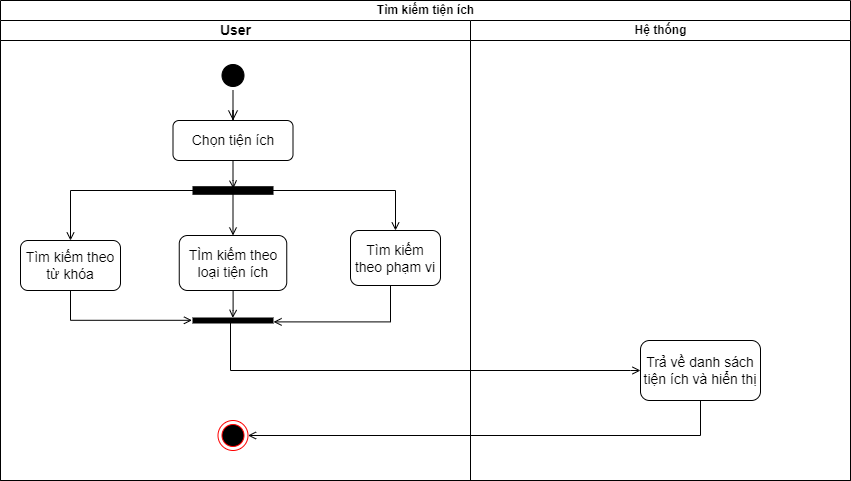

The diagram above was exported from draw.io. Its source (the exported page's mxGraphModel, read from the mxfile embedded in the PNG):
<mxGraphModel dx="1050" dy="581" grid="1" gridSize="10" guides="1" tooltips="1" connect="1" arrows="1" fold="1" page="1" pageScale="1" pageWidth="827" pageHeight="1169" math="0" shadow="0">
  <root>
    <mxCell id="0" />
    <mxCell id="1" parent="0" />
    <mxCell id="VprwD65kATWScIvuBBGT-1" value="Tìm kiếm tiện ích" style="swimlane;childLayout=stackLayout;resizeParent=1;resizeParentMax=0;startSize=20;html=1;" parent="1" vertex="1">
      <mxGeometry x="170" y="70" width="850" height="480" as="geometry" />
    </mxCell>
    <mxCell id="VprwD65kATWScIvuBBGT-2" value="User" style="swimlane;startSize=20;html=1;fontSize=14;" parent="VprwD65kATWScIvuBBGT-1" vertex="1">
      <mxGeometry y="20" width="470" height="460" as="geometry" />
    </mxCell>
    <mxCell id="VprwD65kATWScIvuBBGT-5" value="" style="ellipse;html=1;shape=startState;fillColor=#000000;strokeColor=#000000;fontSize=14;" parent="VprwD65kATWScIvuBBGT-2" vertex="1">
      <mxGeometry x="217.5" y="40" width="30" height="30" as="geometry" />
    </mxCell>
    <mxCell id="VprwD65kATWScIvuBBGT-6" value="" style="edgeStyle=orthogonalEdgeStyle;html=1;verticalAlign=bottom;endArrow=open;endSize=8;strokeColor=#000000;rounded=0;startArrow=none;fontSize=14;" parent="VprwD65kATWScIvuBBGT-2" source="VprwD65kATWScIvuBBGT-7" edge="1">
      <mxGeometry relative="1" as="geometry">
        <mxPoint x="232.5" y="110" as="targetPoint" />
      </mxGeometry>
    </mxCell>
    <mxCell id="VprwD65kATWScIvuBBGT-8" value="" style="edgeStyle=orthogonalEdgeStyle;html=1;verticalAlign=bottom;endArrow=open;endSize=8;strokeColor=#000000;rounded=0;entryX=0.5;entryY=0;entryDx=0;entryDy=0;endFill=0;fontSize=14;" parent="VprwD65kATWScIvuBBGT-2" source="VprwD65kATWScIvuBBGT-5" target="VprwD65kATWScIvuBBGT-7" edge="1">
      <mxGeometry relative="1" as="geometry">
        <mxPoint x="402.5" y="200" as="targetPoint" />
        <mxPoint x="402.5" y="160" as="sourcePoint" />
      </mxGeometry>
    </mxCell>
    <mxCell id="VprwD65kATWScIvuBBGT-10" style="edgeStyle=orthogonalEdgeStyle;rounded=0;orthogonalLoop=1;jettySize=auto;html=1;entryX=0.24;entryY=0.495;entryDx=0;entryDy=0;entryPerimeter=0;strokeColor=#000000;endArrow=open;endFill=0;fontSize=14;" parent="VprwD65kATWScIvuBBGT-2" source="VprwD65kATWScIvuBBGT-7" target="VprwD65kATWScIvuBBGT-9" edge="1">
      <mxGeometry relative="1" as="geometry" />
    </mxCell>
    <mxCell id="VprwD65kATWScIvuBBGT-7" value="Chọn tiện ích" style="rounded=1;whiteSpace=wrap;html=1;strokeColor=#000000;fontSize=14;" parent="VprwD65kATWScIvuBBGT-2" vertex="1">
      <mxGeometry x="172.5" y="100" width="120" height="40" as="geometry" />
    </mxCell>
    <mxCell id="VprwD65kATWScIvuBBGT-12" style="edgeStyle=orthogonalEdgeStyle;rounded=0;orthogonalLoop=1;jettySize=auto;html=1;entryX=0.5;entryY=0;entryDx=0;entryDy=0;strokeColor=#000000;endArrow=open;endFill=0;fontSize=14;" parent="VprwD65kATWScIvuBBGT-2" source="VprwD65kATWScIvuBBGT-9" target="VprwD65kATWScIvuBBGT-11" edge="1">
      <mxGeometry relative="1" as="geometry">
        <mxPoint x="120" y="200" as="targetPoint" />
      </mxGeometry>
    </mxCell>
    <mxCell id="VprwD65kATWScIvuBBGT-14" style="edgeStyle=orthogonalEdgeStyle;rounded=0;orthogonalLoop=1;jettySize=auto;html=1;strokeColor=#000000;endArrow=open;endFill=0;fontSize=14;" parent="VprwD65kATWScIvuBBGT-2" source="VprwD65kATWScIvuBBGT-9" target="VprwD65kATWScIvuBBGT-13" edge="1">
      <mxGeometry relative="1" as="geometry" />
    </mxCell>
    <mxCell id="VprwD65kATWScIvuBBGT-16" style="edgeStyle=orthogonalEdgeStyle;rounded=0;orthogonalLoop=1;jettySize=auto;html=1;entryX=0.5;entryY=0;entryDx=0;entryDy=0;strokeColor=#000000;endArrow=open;endFill=0;fontSize=14;" parent="VprwD65kATWScIvuBBGT-2" source="VprwD65kATWScIvuBBGT-9" target="VprwD65kATWScIvuBBGT-15" edge="1">
      <mxGeometry relative="1" as="geometry" />
    </mxCell>
    <mxCell id="VprwD65kATWScIvuBBGT-9" value="" style="html=1;points=[];perimeter=orthogonalPerimeter;fillColor=strokeColor;strokeColor=#000000;rotation=90;fontSize=14;" parent="VprwD65kATWScIvuBBGT-2" vertex="1">
      <mxGeometry x="228.75" y="130" width="7.5" height="80" as="geometry" />
    </mxCell>
    <mxCell id="VprwD65kATWScIvuBBGT-18" style="edgeStyle=orthogonalEdgeStyle;rounded=0;orthogonalLoop=1;jettySize=auto;html=1;entryX=0.46;entryY=1.013;entryDx=0;entryDy=0;entryPerimeter=0;strokeColor=#000000;endArrow=open;endFill=0;fontSize=14;exitX=0.5;exitY=1;exitDx=0;exitDy=0;" parent="VprwD65kATWScIvuBBGT-2" source="VprwD65kATWScIvuBBGT-11" target="VprwD65kATWScIvuBBGT-17" edge="1">
      <mxGeometry relative="1" as="geometry">
        <Array as="points">
          <mxPoint x="70" y="300" />
        </Array>
        <mxPoint x="120" y="240" as="sourcePoint" />
      </mxGeometry>
    </mxCell>
    <mxCell id="VprwD65kATWScIvuBBGT-11" value="&lt;font style=&quot;font-size: 14px;&quot;&gt;Tìm kiếm theo từ khóa&lt;/font&gt;" style="rounded=1;whiteSpace=wrap;html=1;strokeColor=#000000;" parent="VprwD65kATWScIvuBBGT-2" vertex="1">
      <mxGeometry x="20" y="220" width="100" height="50" as="geometry" />
    </mxCell>
    <mxCell id="VprwD65kATWScIvuBBGT-19" style="edgeStyle=orthogonalEdgeStyle;rounded=0;orthogonalLoop=1;jettySize=auto;html=1;entryX=-0.02;entryY=0.503;entryDx=0;entryDy=0;entryPerimeter=0;strokeColor=#000000;endArrow=open;endFill=0;fontSize=14;" parent="VprwD65kATWScIvuBBGT-2" source="VprwD65kATWScIvuBBGT-13" target="VprwD65kATWScIvuBBGT-17" edge="1">
      <mxGeometry relative="1" as="geometry" />
    </mxCell>
    <mxCell id="VprwD65kATWScIvuBBGT-13" value="TÌm kiếm theo loại tiện ích" style="rounded=1;whiteSpace=wrap;html=1;strokeColor=#000000;fontSize=14;" parent="VprwD65kATWScIvuBBGT-2" vertex="1">
      <mxGeometry x="178.75" y="215" width="107.5" height="55" as="geometry" />
    </mxCell>
    <mxCell id="VprwD65kATWScIvuBBGT-20" style="edgeStyle=orthogonalEdgeStyle;rounded=0;orthogonalLoop=1;jettySize=auto;html=1;entryX=0.78;entryY=-0.007;entryDx=0;entryDy=0;entryPerimeter=0;strokeColor=#000000;endArrow=open;endFill=0;fontSize=14;" parent="VprwD65kATWScIvuBBGT-2" source="VprwD65kATWScIvuBBGT-15" target="VprwD65kATWScIvuBBGT-17" edge="1">
      <mxGeometry relative="1" as="geometry">
        <Array as="points">
          <mxPoint x="390" y="301" />
        </Array>
      </mxGeometry>
    </mxCell>
    <mxCell id="VprwD65kATWScIvuBBGT-15" value="Tìm kiếm theo phạm vi" style="rounded=1;whiteSpace=wrap;html=1;strokeColor=#000000;fontSize=14;" parent="VprwD65kATWScIvuBBGT-2" vertex="1">
      <mxGeometry x="350" y="210" width="90" height="55" as="geometry" />
    </mxCell>
    <mxCell id="VprwD65kATWScIvuBBGT-17" value="" style="html=1;points=[];perimeter=orthogonalPerimeter;fillColor=strokeColor;strokeColor=#000000;rotation=90;fontSize=14;" parent="VprwD65kATWScIvuBBGT-2" vertex="1">
      <mxGeometry x="230" y="260" width="5" height="80" as="geometry" />
    </mxCell>
    <mxCell id="VprwD65kATWScIvuBBGT-26" value="" style="ellipse;html=1;shape=endState;fillColor=#000000;strokeColor=#ff0000;" parent="VprwD65kATWScIvuBBGT-2" vertex="1">
      <mxGeometry x="217.5" y="400" width="30" height="30" as="geometry" />
    </mxCell>
    <mxCell id="VprwD65kATWScIvuBBGT-27" style="edgeStyle=orthogonalEdgeStyle;rounded=0;orthogonalLoop=1;jettySize=auto;html=1;entryX=1;entryY=0.5;entryDx=0;entryDy=0;strokeColor=#000000;endArrow=open;endFill=0;fontSize=14;" parent="VprwD65kATWScIvuBBGT-1" source="VprwD65kATWScIvuBBGT-21" target="VprwD65kATWScIvuBBGT-26" edge="1">
      <mxGeometry relative="1" as="geometry">
        <Array as="points">
          <mxPoint x="700" y="435" />
        </Array>
      </mxGeometry>
    </mxCell>
    <mxCell id="t3d2m-AhGMqKLSFqcc-o-1" style="edgeStyle=orthogonalEdgeStyle;rounded=0;orthogonalLoop=1;jettySize=auto;html=1;entryX=0;entryY=0.5;entryDx=0;entryDy=0;endArrow=open;endFill=0;" edge="1" parent="VprwD65kATWScIvuBBGT-1" source="VprwD65kATWScIvuBBGT-17" target="VprwD65kATWScIvuBBGT-21">
      <mxGeometry relative="1" as="geometry">
        <Array as="points">
          <mxPoint x="230" y="370" />
          <mxPoint x="630" y="370" />
        </Array>
      </mxGeometry>
    </mxCell>
    <mxCell id="VprwD65kATWScIvuBBGT-3" value="Hệ thống" style="swimlane;startSize=20;html=1;" parent="VprwD65kATWScIvuBBGT-1" vertex="1">
      <mxGeometry x="470" y="20" width="380" height="460" as="geometry" />
    </mxCell>
    <mxCell id="VprwD65kATWScIvuBBGT-21" value="Trả về danh sách tiện ích và hiển thị" style="rounded=1;whiteSpace=wrap;html=1;strokeColor=#000000;fontSize=14;" parent="VprwD65kATWScIvuBBGT-3" vertex="1">
      <mxGeometry x="170" y="320" width="120" height="60" as="geometry" />
    </mxCell>
  </root>
</mxGraphModel>